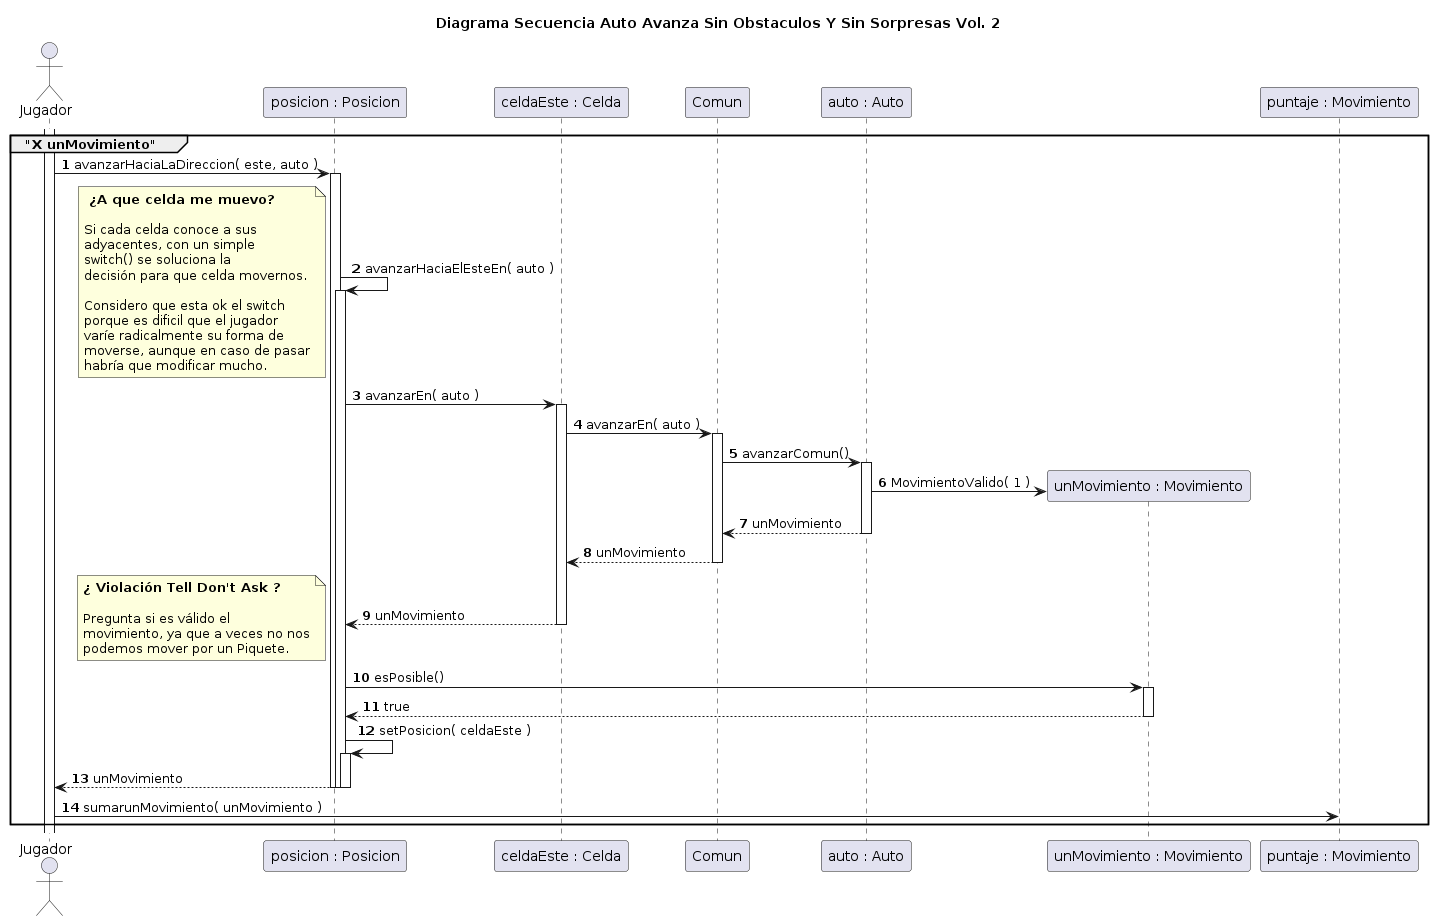

The diagram above was rendered by PlantUML. Its source (embedded in the PNG):
@startuml
title Diagrama Secuencia Auto Avanza Sin Obstaculos Y Sin Sorpresas Vol. 2
autonumber
actor Jugador

group "X unMovimiento"
activate Jugador

Jugador -> "posicion : Posicion"++: avanzarHaciaLaDireccion( este, auto )

"posicion : Posicion" -> "posicion : Posicion"++: avanzarHaciaElEsteEn( auto )
note left
** ¿A que celda me muevo?**

Si cada celda conoce a sus
adyacentes, con un simple
switch() se soluciona la
decisión para que celda movernos.

Considero que esta ok el switch
porque es dificil que el jugador
varíe radicalmente su forma de
moverse, aunque en caso de pasar
habría que modificar mucho.
end note
"posicion : Posicion" -> "celdaEste : Celda"++: avanzarEn( auto )

"celdaEste : Celda" -> Comun++: avanzarEn( auto )
Comun -> "auto : Auto"++: avanzarComun()
create "unMovimiento : Movimiento"
"auto : Auto" -> "unMovimiento : Movimiento": MovimientoValido( 1 )
"auto : Auto" --> Comun: unMovimiento
deactivate "auto : Auto"
Comun --> "celdaEste : Celda": unMovimiento
deactivate Comun
"celdaEste : Celda" --> "posicion : Posicion": unMovimiento
deactivate "celdaEste : Celda"

note left
**¿ Violación Tell Don't Ask ?**

Pregunta si es válido el
movimiento, ya que a veces no nos
podemos mover por un Piquete.
end note


"unMovimiento : Movimiento" <- "posicion : Posicion"++: esPosible()
"unMovimiento : Movimiento" --> "posicion : Posicion": true
deactivate "unMovimiento : Movimiento"
"posicion : Posicion" -> "posicion : Posicion"++: setPosicion( celdaEste )




"posicion : Posicion" --> Jugador--: unMovimiento
deactivate "posicion : Posicion"
deactivate "posicion : Posicion"

Jugador -> "puntaje : Movimiento": sumarunMovimiento( unMovimiento )
end

@enduml